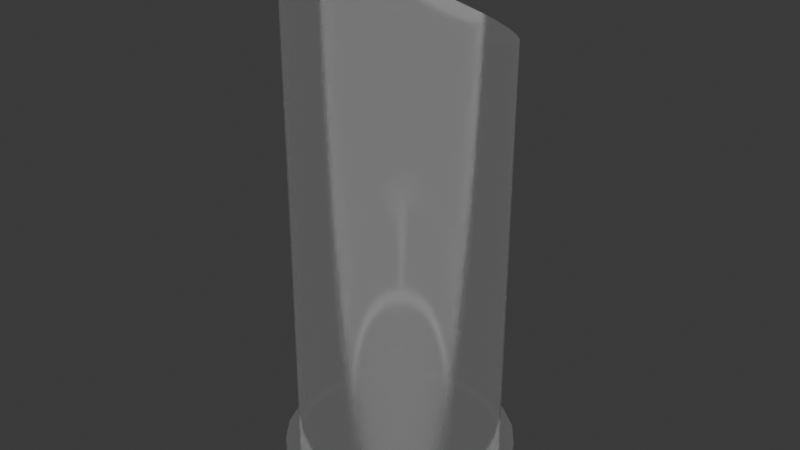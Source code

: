 # Source: 1282.1200.blend  (saved by Blender 4.5.91; exported with 4.5.12 LTS)
import bpy
from mathutils import Matrix  # noqa: F401  (used for matrix-valued properties, if any)

bpy.ops.wm.read_factory_settings(use_empty=True)
scene = bpy.context.scene
scene.name = 'Scene'

# ---- collections
col_1282_1200 = bpy.data.collections.new('1282.1200'); scene.collection.children.link(col_1282_1200)

# ---- materials (node trees are filled in below, after node groups)
mat_light_guide = bpy.data.materials.new('light_guide')

# ---- material node trees
mat_light_guide.use_nodes = True; mat_light_guide.node_tree.nodes.clear()
_N = mat_light_guide.node_tree.nodes; _L = mat_light_guide.node_tree.links
n0 = _N.new('ShaderNodeBsdfGlass'); n0.name = 'Glass BSDF'; n0.location = (-609, 445)
n0.distribution = 'BECKMANN'
n0.inputs[1].default_value = 0.2
n0.inputs[2].default_value = 0.7
n1 = _N.new('ShaderNodeOutputMaterial'); n1.name = 'Material Output.001'; n1.location = (275, 459)
n2 = _N.new('ShaderNodeMixShader'); n2.name = 'Mix Shader'; n2.location = (55, 438)
n2.inputs[0].default_value = 0.1
n3 = _N.new('ShaderNodeBsdfTransparent'); n3.name = 'Transparent BSDF'; n3.location = (-266, 275)
n3.inputs[0].default_value = (0.7314, 0.7314, 0.7314, 1.0)
n4 = _N.new('ShaderNodeAddShader'); n4.name = 'Add Shader'; n4.location = (-271, 512)
_L.new(n0.outputs[0], n4.inputs[0])
_L.new(n0.outputs[0], n4.inputs[1])
_L.new(n2.outputs[0], n1.inputs[0])
_L.new(n3.outputs[0], n2.inputs[2])
_L.new(n4.outputs[0], n2.inputs[1])
n1.is_active_output = True

# ---- world
world_world = bpy.data.worlds.new('World'); scene.world = world_world
world_world.use_nodes = True; world_world.node_tree.nodes.clear()
_N = world_world.node_tree.nodes; _L = world_world.node_tree.links
n0 = _N.new('ShaderNodeOutputWorld'); n0.name = 'World Output'; n0.location = (200, 100)
n1 = _N.new('ShaderNodeBackground'); n1.name = 'Background'; n1.location = (-200, 100)
n1.inputs[0].default_value = (0.05088, 0.05088, 0.05088, 1.0)
_L.new(n1.outputs[0], n0.inputs[0])
n0.is_active_output = True
world_world.color = (0.05088, 0.05088, 0.05088)
world_world.sun_shadow_jitter_overblur = 0.0

# ---- meshes
me_1282_1200 = bpy.data.meshes.new('1282.1200')
me_1282_1200.from_pydata([(-0.6894, 1.218, 5.954), (-0.3928, 1.344, 5.882), (0.1534, 1.392, 5.855), (0.6506, 1.24, 5.942), (0.8694, 1.097, 6.023), (1.21, 0.7045, 6.247), (1.366, -0.305, 6.824), (1.286, -0.5533, 6.966), (1.161, -0.7825, 7.097), (0.9955, -0.9844, 7.212), (0.7954, -1.152, 7.308), (0.5677, -1.28, 7.381), (-0.199, -1.386, 7.442), (-0.6909, -1.218, 7.346), (-1.088, -0.8817, 7.154), (-1.334, -0.4241, 6.892), (-1.344, 0.3931, 6.425), (-1.179, 0.7546, 6.219), (-0.9496, 1.029, 6.062), (-0.1076, 1.396, 5.852), (0.4091, 1.339, 5.885), (1.058, 0.9169, 6.126), (1.32, 0.4677, 6.383), (1.383, 0.2146, 6.527), (1.399, -0.046, 6.676), (0.3203, -1.363, 7.429), (0.06172, -1.399, 7.449), (-0.4528, -1.325, 7.407), (-0.9049, -1.068, 7.26), (-1.232, -0.6645, 7.03), (-1.383, -0.2146, 6.773), (-1.4, 0.0, 6.65), (-1.4, 0.0, 0.45), (-0.9899, 0.9899, 0.45), (-0.7, 1.212, 0.45), (0.0, 1.4, 0.45), (1.4, 0.0, 0.45), (0.9899, -0.9899, 0.45), (0.7, -1.212, 0.45), (0.3623, -1.352, 0.45), (-1.212, -0.7, 0.45), (-1.352, -0.3623, 0.45), (-1.131, -1.131, 0.45), (-0.4141, -1.545, 0.45), (0.0, -1.6, 0.45), (0.8, -1.386, 0.45), (1.131, -1.131, 0.45), (1.6, 0.0, 0.45), (-1.386, 0.8, 0.45), (-1.545, 0.4141, 0.45), (-1.6, 0.0, 0.45), (-1.545, -0.4141, 0.0), (-1.386, -0.8, 0.0), (0.0, -1.6, 0.0), (0.4141, -1.545, 0.0), (0.8, -1.386, 0.0), (1.386, -0.8, 0.0), (1.6, 0.0, 0.0), (1.545, 0.4141, 0.0), (1.386, 0.8, 0.0), (0.8, 1.386, 0.0), (0.4141, 1.545, 0.0), (0.0, 1.6, 0.0), (-0.8, 1.386, 0.0), (-1.6, 0.0, 0.0), (-1.545, -0.4141, 0.45), (-1.386, -0.8, 0.45), (-0.8, -1.386, 0.45), (0.4141, -1.545, 0.45), (1.386, -0.8, 0.45), (1.545, -0.4141, 0.45), (1.545, 0.4141, 0.45), (1.386, 0.8, 0.45), (1.131, 1.131, 0.45), (0.8, 1.386, 0.45), (0.4141, 1.545, 0.45), (0.0, 1.6, 0.45), (-0.4141, 1.545, 0.45), (-0.8, 1.386, 0.45), (-1.131, 1.131, 0.45), (-1.352, 0.3623, 0.45), (-1.212, 0.7, 0.45), (-0.3623, 1.352, 0.45), (0.3623, 1.352, 0.45), (0.7, 1.212, 0.45), (0.9899, 0.9899, 0.45), (1.212, 0.7, 0.45), (1.352, 0.3623, 0.45), (1.352, -0.3623, 0.45), (1.212, -0.7, 0.45), (0.0, -1.4, 0.45), (-0.3623, -1.352, 0.45), (-0.7, -1.212, 0.45), (-0.9899, -0.9899, 0.45), (-1.131, -1.131, 0.0), (-0.8, -1.386, 0.0), (-0.4141, -1.545, 0.0), (1.131, -1.131, 0.0), (1.545, -0.4141, 0.0), (1.131, 1.131, 0.0), (-0.4141, 1.545, 0.0), (-1.131, 1.131, 0.0), (-1.386, 0.8, 0.0), (-1.545, 0.4141, 0.0)], [], [(69, 46, 97, 56), (67, 42, 94, 95), (101, 102, 48, 79), (61, 62, 76, 75), (20, 2, 19, 1, 0, 18, 17, 16, 31, 30, 15, 29, 14, 28, 13, 27, 12, 26, 25, 11, 10, 9, 8, 7, 6, 24, 23, 22, 5, 21, 4, 3), (50, 49, 103, 64), (6, 7, 89, 88), (31, 16, 80, 32), (15, 30, 41), (16, 17, 81, 80), (9, 10, 38, 37), (28, 14, 93), (11, 25, 39, 38), (19, 2, 83, 35), (12, 27, 91), (0, 1, 82, 34), (18, 0, 34, 33), (10, 11, 38), (17, 18, 33, 81), (86, 85, 21, 5), (7, 8, 89), (22, 23, 36, 87), (25, 26, 90, 39), (23, 24, 36), (32, 41, 30, 31), (14, 29, 40, 93), (4, 21, 85), (13, 28, 93, 92), (88, 36, 24, 6), (1, 19, 35, 82), (2, 20, 83), (27, 13, 92, 91), (29, 15, 41, 40), (3, 4, 85, 84), (37, 89, 8, 9), (5, 22, 87, 86), (43, 67, 95, 96), (70, 69, 56, 98), (44, 43, 96, 53), (66, 65, 51, 52), (99, 60, 74, 73), (58, 59, 72, 71), (71, 47, 57, 58), (68, 44, 53, 54), (60, 61, 75, 74), (59, 99, 73, 72), (100, 63, 78, 77), (64, 51, 65, 50), (42, 66, 52, 94), (20, 3, 84, 83), (63, 101, 79, 78), (45, 68, 54, 55), (47, 70, 98, 57), (102, 103, 49, 48), (79, 48, 49, 50, 65, 66, 42, 67, 43, 44, 68, 39, 90, 91, 92, 93, 40, 41, 32, 80, 81, 33, 34, 82, 35, 83, 84, 85, 86, 87, 36, 88, 89, 37, 38, 45, 46, 69, 70, 47, 71, 72, 73, 74, 75, 76, 77, 78), (38, 39, 68, 45), (57, 98, 56, 97, 55, 54, 53, 96, 95, 94, 52, 51, 64, 103, 102, 101, 63, 100, 62, 61, 60, 99, 59, 58), (46, 45, 55, 97), (77, 76, 62, 100), (26, 12, 91, 90)])
me_1282_1200.polygons.foreach_set('use_smooth', [True] * 60)
_k = set([(0, 1), (0, 18), (1, 19), (2, 19), (2, 20), (3, 4), (3, 20), (4, 21), (5, 21), (5, 22), (6, 7), (6, 24), (7, 8), (8, 9), (9, 10), (10, 11), (11, 25), (12, 26), (12, 27), (13, 27), (13, 28), (14, 28), (14, 29), (15, 29), (15, 30), (16, 17), (16, 31), (17, 18), (22, 23), (23, 24), (25, 26), (30, 31), (32, 41), (32, 80), (33, 34), (33, 81), (34, 82), (35, 82), (35, 83), (36, 87), (36, 88), (37, 38), (37, 89), (38, 39), (39, 90), (40, 41), (40, 93), (42, 66), (42, 67), (43, 44), (43, 67), (44, 68), (45, 46), (45, 68), (46, 69), (47, 70), (47, 71), (48, 49), (48, 79), (49, 50), (50, 65), (51, 52), (51, 64), (52, 94), (53, 54), (53, 96), (54, 55), (55, 97), (56, 97), (56, 98), (57, 58), (57, 98), (58, 59), (59, 99), (60, 61), (60, 99), (61, 62), (62, 100), (63, 100), (63, 101), (64, 103), (65, 66), (69, 70), (71, 72), (72, 73), (73, 74), (74, 75), (75, 76), (76, 77), (77, 78), (78, 79), (80, 81), (83, 84), (84, 85), (85, 86), (86, 87), (88, 89), (90, 91), (91, 92), (92, 93), (94, 95), (95, 96), (101, 102), (102, 103)])
me_1282_1200.attributes.new('sharp_edge', 'BOOLEAN', 'EDGE').data.foreach_set('value', [ (min(e.vertices), max(e.vertices)) in _k for e in me_1282_1200.edges])
_uv = me_1282_1200.uv_layers.new(name='UVMap')
_uv.uv.foreach_set('vector', [0.933, 0.25, 0.8536, 0.1464, 0.8536, 0.1464, 0.933, 0.25, 0.25, 0.06699, 0.1464, 0.1464, 0.1464, 0.1464, 0.25, 0.06699, 0.1464, 0.8536, 0.06699, 0.75, 0.06699, 0.75, 0.1464, 0.8536, 0.6294, 0.983, 0.5, 1.0, 0.5, 1.0, 0.6294, 0.983, 0.6463, 0.9796, 0.555, 0.9985, 0.4617, 1.0, 0.3598, 0.9814, 0.2538, 0.9365, 0.1609, 0.8686, 0.07886, 0.7705, 0.02012, 0.6412, 0.0, 0.5005, 0.005911, 0.4237, 0.0235, 0.3487, 0.05992, 0.2627, 0.1116, 0.185, 0.1769, 0.1182, 0.2533, 0.06476, 0.3384, 0.02644, 0.429, 0.0046, 0.5222, 0.0, 0.6146, 0.0128, 0.703, 0.04256, 0.7843, 0.08823, 0.8558, 0.1482, 0.9149, 0.2205, 0.9595, 0.3025, 0.9883, 0.3914, 1.0, 0.484, 0.9944, 0.5773, 0.9715, 0.6678, 0.9323, 0.7526, 0.8781, 0.8286, 0.8107, 0.8932, 0.7325, 0.9441, 0.0, 0.5, 0.01704, 0.6294, 0.01704, 0.6294, 0.0, 0.5, 0.9107, 0.988, 0.931, 0.9593, 0.0, 0.933, 0.0, 0.983, 0.8858, 0.0, 0.8537, 0.02011, 0.0, 0.01704, 0.0, 0.0, 0.9204, 0.0235, 0.9033, 0.005909, 0.0, 0.01704, 0.8537, 0.02011, 0.8242, 0.07884, 0.0, 0.06699, 0.0, 0.01704, 0.9662, 0.8555, 0.9799, 0.7841, 0.0, 0.75, 0.0, 0.8536, 0.973, 0.1768, 0.9578, 0.1116, 0.0, 0.1464, 0.9903, 0.7028, 0.9971, 0.6144, 0.0, 0.6294, 0.0, 0.75, 0.7719, 0.4616, 0.7722, 0.5548, 0.0, 0.6294, 0.0, 0.5, 0.999, 0.4289, 0.994, 0.3383, 0.0, 0.3706, 0.7863, 0.2538, 0.7761, 0.3597, 0.0, 0.3706, 0.0, 0.25, 0.8018, 0.1609, 0.7863, 0.2538, 0.0, 0.25, 0.0, 0.1464, 0.9799, 0.7841, 0.9903, 0.7028, 0.0, 0.75, 0.8242, 0.07884, 0.8018, 0.1609, 0.0, 0.1464, 0.0, 0.06699, 0.0, 0.933, 0.0, 0.8536, 0.811, 0.8779, 0.8283, 0.9321, 0.931, 0.9593, 0.9497, 0.9146, 0.0, 0.933, 0.8476, 0.9713, 0.8683, 0.9941, 0.0, 1.0, 0.0, 0.983, 0.9971, 0.6144, 1.0, 0.522, 0.0, 0.5, 0.0, 0.6294, 0.8683, 0.9941, 0.8896, 0.9997, 0.0, 1.0, 0.0, 0.0, 0.0, 0.01704, 0.9033, 0.005909, 0.8858, 0.0, 0.9578, 0.1116, 0.9401, 0.0599, 0.0, 0.06699, 0.0, 0.1464, 0.7962, 0.8105, 0.811, 0.8779, 0.0, 0.8536, 0.9852, 0.2533, 0.973, 0.1768, 0.0, 0.1464, 0.0, 0.25, 0.0, 0.983, 0.0, 1.0, 0.8896, 0.9997, 0.9107, 0.988, 0.7761, 0.3597, 0.7719, 0.4616, 0.0, 0.5, 0.0, 0.3706, 0.7722, 0.5548, 0.7765, 0.6461, 0.0, 0.6294, 0.994, 0.3383, 0.9852, 0.2533, 0.0, 0.25, 0.0, 0.3706, 0.9401, 0.0599, 0.9204, 0.0235, 0.0, 0.01704, 0.0, 0.06699, 0.7846, 0.7323, 0.7962, 0.8105, 0.0, 0.8536, 0.0, 0.75, 0.0, 0.8536, 0.0, 0.933, 0.9497, 0.9146, 0.9662, 0.8555, 0.8283, 0.9321, 0.8476, 0.9713, 0.0, 0.983, 0.0, 0.933, 0.3706, 0.01704, 0.25, 0.06699, 0.25, 0.06699, 0.3706, 0.01704, 0.983, 0.3706, 0.933, 0.25, 0.933, 0.25, 0.983, 0.3706, 0.5, 0.0, 0.3706, 0.01704, 0.3706, 0.01704, 0.5, 0.0, 0.06699, 0.25, 0.01704, 0.3706, 0.01704, 0.3706, 0.06699, 0.25, 0.8536, 0.8536, 0.75, 0.933, 0.75, 0.933, 0.8536, 0.8536, 0.983, 0.6294, 0.933, 0.75, 0.933, 0.75, 0.983, 0.6294, 0.983, 0.6294, 1.0, 0.5, 1.0, 0.5, 0.983, 0.6294, 0.6294, 0.01704, 0.5, 0.0, 0.5, 0.0, 0.6294, 0.01704, 0.75, 0.933, 0.6294, 0.983, 0.6294, 0.983, 0.75, 0.933, 0.933, 0.75, 0.8536, 0.8536, 0.8536, 0.8536, 0.933, 0.75, 0.3706, 0.983, 0.25, 0.933, 0.25, 0.933, 0.3706, 0.983, 0.0, 0.5, 0.01704, 0.3706, 0.01704, 0.3706, 0.0, 0.5, 0.1464, 0.1464, 0.06699, 0.25, 0.06699, 0.25, 0.1464, 0.1464, 0.7765, 0.6461, 0.7846, 0.7323, 0.0, 0.75, 0.0, 0.6294, 0.25, 0.933, 0.1464, 0.8536, 0.1464, 0.8536, 0.25, 0.933, 0.75, 0.06699, 0.6294, 0.01704, 0.6294, 0.01704, 0.75, 0.06699, 1.0, 0.5, 0.983, 0.3706, 0.983, 0.3706, 1.0, 0.5, 0.06699, 0.75, 0.01704, 0.6294, 0.01704, 0.6294, 0.06699, 0.75, 0.1464, 0.8536, 0.06699, 0.75, 0.01704, 0.6294, 0.0, 0.5, 0.01704, 0.3706, 0.06699, 0.25, 0.1464, 0.1464, 0.25, 0.06699, 0.3706, 0.01704, 0.5, 0.0, 0.6294, 0.01704, 0.6132, 0.07741, 0.5, 0.0625, 0.3868, 0.07741, 0.2812, 0.1211, 0.1906, 0.1906, 0.1211, 0.2812, 0.07741, 0.3868, 0.0625, 0.5, 0.07741, 0.6132, 0.1211, 0.7188, 0.1906, 0.8094, 0.2812, 0.8789, 0.3868, 0.9226, 0.5, 0.9375, 0.6132, 0.9226, 0.7188, 0.8789, 0.8094, 0.8094, 0.8789, 0.7188, 0.9226, 0.6132, 0.9375, 0.5, 0.9226, 0.3868, 0.8789, 0.2812, 0.8094, 0.1906, 0.7188, 0.1211, 0.75, 0.06699, 0.8536, 0.1464, 0.933, 0.25, 0.983, 0.3706, 1.0, 0.5, 0.983, 0.6294, 0.933, 0.75, 0.8536, 0.8536, 0.75, 0.933, 0.6294, 0.983, 0.5, 1.0, 0.3706, 0.983, 0.25, 0.933, 0.7188, 0.1211, 0.6132, 0.07741, 0.6294, 0.01704, 0.75, 0.06699, 1.0, 0.5, 0.983, 0.3706, 0.933, 0.25, 0.8536, 0.1464, 0.75, 0.06699, 0.6294, 0.01704, 0.5, 0.0, 0.3706, 0.01704, 0.25, 0.06699, 0.1464, 0.1464, 0.06699, 0.25, 0.01704, 0.3706, 0.0, 0.5, 0.01704, 0.6294, 0.06699, 0.75, 0.1464, 0.8536, 0.25, 0.933, 0.3706, 0.983, 0.5, 1.0, 0.6294, 0.983, 0.75, 0.933, 0.8536, 0.8536, 0.933, 0.75, 0.983, 0.6294, 0.8536, 0.1464, 0.75, 0.06699, 0.75, 0.06699, 0.8536, 0.1464, 0.3706, 0.983, 0.5, 1.0, 0.5, 1.0, 0.3706, 0.983, 1.0, 0.522, 0.999, 0.4289, 0.0, 0.3706, 0.0, 0.5])
me_1282_1200.materials.append(mat_light_guide)
me_1282_1200.update()
me_1282_1200.normals_split_custom_set([tuple(v) for v in zip(*[iter([0.833, -0.5527, -0.02289, 0.7472, -0.6639, -0.03042, 0.7411, -0.669, 0.05573, 0.901, -0.4338, 0.0, -0.5527, -0.833, -0.02289, -0.6639, -0.7472, -0.03042, -0.6739, -0.7372, 0.04899, -0.4325, -0.9016, 0.0, -0.7362, 0.6751, 0.0472, -0.9025, 0.4308, 0.0, -0.831, 0.5562, 0.0, -0.7371, 0.674, -0.04883, 0.1955, 0.9782, 0.07035, -0.03855, 0.9993, 0.0, 0.07492, 0.9972, 0.0, 0.2151, 0.9754, -0.04883, -0.04919, 0.5056, 0.8613, -0.0391, 0.4964, 0.8672, -0.05453, 0.4854, 0.8726, 0.007513, 0.462, 0.8868, 0.01403, 0.4572, 0.8893, -0.03137, 0.458, 0.8884, -0.01892, 0.4539, 0.8909, -0.01021, 0.4231, 0.906, 0.001022, 0.4959, 0.8684, 0.006, 0.4704, 0.8824, -0.008051, 0.5312, 0.8472, 0.02117, 0.4639, 0.8856, 0.02287, 0.4725, 0.8811, 0.0285, 0.4759, 0.879, 0.03387, 0.4805, 0.8763, 0.03464, 0.4875, 0.8724, 0.03732, 0.494, 0.8687, 0.06458, 0.504, 0.8613, -0.00646, 0.5252, 0.851, -0.0102, 0.5229, 0.8523, -0.01567, 0.5243, 0.8514, -0.02085, 0.5253, 0.8507, -0.0229, 0.5233, 0.8518, -0.02183, 0.5194, 0.8543, -0.02769, 0.5228, 0.852, -0.03281, 0.5244, 0.8508, -0.02573, 0.5174, 0.8554, -0.02866, 0.5181, 0.8549, -0.04079, 0.5192, 0.8537, -0.03339, 0.5121, 0.8583, -0.03044, 0.5076, 0.8611, -0.03622, 0.5059, 0.8618, -1.0, 0.0, 0.0, -0.9774, 0.2019, -0.0634, -0.976, 0.2109, 0.05342, -1.0, 0.0, 0.0, 0.958, -0.2862, -0.01579, 0.8934, -0.449, -0.01728, 0.9328, -0.3604, -0.0008212, 0.9093, -0.4161, 0.0004807, -1.0, -0.005537, -0.0009334, -0.9508, 0.3072, -0.03965, -0.9853, 0.1611, 0.05692, -0.9935, -0.1142, -0.0004113, -0.929, -0.3696, 0.01936, -0.9883, -0.1516, -0.01491, -0.9132, -0.4075, -0.001035, -0.9508, 0.3072, -0.03965, -0.8396, 0.5428, -0.02057, -0.9353, 0.3538, 0.0001426, -0.9853, 0.1611, 0.05692, 0.6745, -0.7376, -0.03139, 0.5361, -0.8435, -0.0314, 0.5414, -0.8407, -0.001571, 0.5697, -0.8219, 0.001276, -0.6564, -0.7543, -0.01389, -0.7817, -0.6235, -0.01497, -0.8069, -0.5907, -5.106e-05, 0.3809, -0.9241, -0.03062, 0.2113, -0.9768, -0.03524, 0.3043, -0.9515, 0.04473, 0.5414, -0.8407, -0.001571, -0.02753, 0.9996, 0.001301, 0.1529, 0.9882, 0.005446, 0.1428, 0.9841, 0.1058, 0.1604, 0.987, 4.469e-05, -0.1749, -0.9846, -0.004441, -0.3472, -0.9378, -0.008124, -0.1067, -0.9943, -0.000777, -0.506, 0.8612, -0.04867, -0.2948, 0.9547, -0.04137, -0.3659, 0.9247, 0.1047, -0.6436, 0.7653, 0.002469, -0.6644, 0.7472, -0.0171, -0.506, 0.8612, -0.04867, -0.6436, 0.7653, 0.002469, -0.8115, 0.5844, -0.0002867, 0.5361, -0.8435, -0.0314, 0.3809, -0.9241, -0.03062, 0.5414, -0.8407, -0.001571, -0.8396, 0.5428, -0.02057, -0.6644, 0.7472, -0.0171, -0.8115, 0.5844, -0.0002867, -0.9353, 0.3538, 0.0001426, 0.9413, 0.3376, 0.001545, 0.8078, 0.5894, -0.000693, 0.7956, 0.6058, 0.003837, 0.9005, 0.4348, 0.001094, 0.8934, -0.449, -0.01728, 0.7954, -0.6056, -0.02555, 0.9328, -0.3604, -0.0008212, 0.9631, 0.2693, 0.001426, 0.9962, 0.08709, -0.003094, 0.9872, 0.1593, 0.003015, 0.9941, 0.1081, -3.305e-06, 0.2113, -0.9768, -0.03524, -0.0268, -0.9996, -0.00203, -0.1555, -0.9878, 0.0002393, 0.3043, -0.9515, 0.04473, 0.9962, 0.08709, -0.003094, 0.9936, -0.1126, -0.01232, 0.9872, 0.1593, 0.003015, -0.9935, -0.1142, -0.0004113, -0.9132, -0.4075, -0.001035, -0.9883, -0.1516, -0.01491, -1.0, -0.005537, -0.0009334, -0.7817, -0.6235, -0.01497, -0.886, -0.4632, -0.02049, -0.792, -0.5998, 0.1141, -0.8069, -0.5907, -5.106e-05, 0.6619, 0.7496, 0.005381, 0.7956, 0.6058, 0.003837, 0.8078, 0.5894, -0.000693, -0.5114, -0.8593, -0.01241, -0.6564, -0.7543, -0.01389, -0.8069, -0.5907, -5.106e-05, -0.6464, -0.763, 0.001304, 0.9093, -0.4161, 0.0004807, 0.9872, 0.1593, 0.003015, 0.9936, -0.1126, -0.01232, 0.958, -0.2862, -0.01579, -0.2948, 0.9547, -0.04137, -0.02753, 0.9996, 0.001301, 0.1604, 0.987, 4.469e-05, -0.3659, 0.9247, 0.1047, 0.1529, 0.9882, 0.005446, 0.3512, 0.9363, 0.01089, 0.1428, 0.9841, 0.1058, -0.3472, -0.9378, -0.008124, -0.5114, -0.8593, -0.01241, -0.6464, -0.763, 0.001304, -0.1067, -0.9943, -0.000777, -0.886, -0.4632, -0.02049, -0.929, -0.3696, 0.01936, -0.9132, -0.4075, -0.001035, -0.792, -0.5998, 0.1141, 0.5118, 0.8591, 0.006267, 0.6619, 0.7496, 0.005381, 0.8078, 0.5894, -0.000693, 0.6376, 0.7704, 0.0007613, 0.5697, -0.8219, 0.001276, 0.9328, -0.3604, -0.0008212, 0.7954, -0.6056, -0.02555, 0.6745, -0.7376, -0.03139, 0.9005, 0.4348, 0.001094, 0.9631, 0.2693, 0.001426, 0.9941, 0.1081, -3.305e-06, 0.9413, 0.3376, 0.001545, -0.3183, -0.9477, -0.02289, -0.5527, -0.833, -0.02289, -0.4325, -0.9016, 0.0, -0.1851, -0.9827, 0.0, 0.9415, -0.3357, -0.02969, 0.833, -0.5527, -0.02289, 0.901, -0.4338, 0.0, 0.9856, -0.1689, 0.0, -0.06216, -0.9978, -0.02289, -0.3183, -0.9477, -0.02289, -0.1851, -0.9827, 0.0, 0.07477, -0.9972, 0.0, -0.8952, -0.4451, -0.02289, -0.9522, -0.3014, -0.04885, -0.949, -0.3098, 0.05863, -0.8234, -0.5674, 0.0, 0.6938, 0.7199, 0.0202, 0.4338, 0.901, 0.0, 0.5562, 0.831, 0.0, 0.674, 0.7371, -0.04883, 0.9551, 0.2817, 0.09223, 0.8144, 0.5803, 0.0, 0.8972, 0.4416, 0.0, 0.954, 0.2967, -0.04341, 0.954, 0.2967, -0.04341, 0.9978, 0.04468, -0.04883, 0.9989, 0.01214, 0.04492, 0.9551, 0.2817, 0.09223, 0.2021, -0.9791, -0.02143, -0.06216, -0.9978, -0.02289, 0.07477, -0.9972, 0.0, 0.3497, -0.9369, 0.0, 0.4338, 0.901, 0.0, 0.1955, 0.9782, 0.07035, 0.2151, 0.9754, -0.04883, 0.5562, 0.831, 0.0, 0.8144, 0.5803, 0.0, 0.6938, 0.7199, 0.0202, 0.674, 0.7371, -0.04883, 0.8972, 0.4416, 0.0, -0.2865, 0.9514, 0.1128, -0.5634, 0.8262, 0.0, -0.4416, 0.8972, 0.0, -0.3061, 0.9504, -0.05432, -1.0, 0.0, 0.0, -0.949, -0.3098, 0.05863, -0.9522, -0.3014, -0.04885, -1.0, 0.0, 0.0, -0.6639, -0.7472, -0.03042, -0.8952, -0.4451, -0.02289, -0.8234, -0.5674, 0.0, -0.6739, -0.7372, 0.04899, 0.3512, 0.9363, 0.01089, 0.5118, 0.8591, 0.006267, 0.6376, 0.7704, 0.0007613, 0.1428, 0.9841, 0.1058, -0.5634, 0.8262, 0.0, -0.7362, 0.6751, 0.0472, -0.7371, 0.674, -0.04883, -0.4416, 0.8972, 0.0, 0.4487, -0.8934, -0.02143, 0.2021, -0.9791, -0.02143, 0.3497, -0.9369, 0.0, 0.5328, -0.8463, 0.0, 0.9978, 0.04468, -0.04883, 0.9415, -0.3357, -0.02969, 0.9856, -0.1689, 0.0, 0.9989, 0.01214, 0.04492, -0.9025, 0.4308, 0.0, -0.976, 0.2109, 0.05342, -0.9774, 0.2019, -0.0634, -0.831, 0.5562, 0.0, 0.06236, -0.006643, 0.998, -0.024, -0.05794, 0.998, 0.07441, 0.03301, 0.9967, -3.755e-08, 0.0, 1.0, 0.03693, 0.05068, 0.998, 0.05205, -0.03506, 0.998, -0.01352, 0.06128, 0.998, 0.06261, -0.004338, 0.998, 0.0616, 0.01201, 0.998, 0.05639, 0.02755, 0.998, 0.04431, 0.03856, 0.9983, -0.03533, -0.05198, 0.998, 0.1496, 0.01817, 0.9886, -0.1369, 0.0567, 0.989, 0.1582, -0.06865, 0.985, 0.1154, -0.09058, 0.9892, -0.1509, 0.05633, 0.9869, -0.01944, 0.1477, 0.9888, 0.01475, 0.112, 0.9936, -0.01764, 0.1092, 0.9939, 0.09403, 0.1225, 0.988, 0.1222, 0.09377, 0.9881, 0.1523, 0.06677, 0.9861, 0.08598, 0.1203, 0.989, -0.153, -0.01802, 0.9881, 0.1392, 0.0611, 0.9884, -0.1478, 0.06389, 0.987, -0.1166, 0.09114, 0.989, -0.1022, 0.1388, 0.985, -0.05444, 0.1363, 0.9892, -0.01532, -0.1517, 0.9883, 0.02292, 0.1593, 0.987, -0.09022, -0.1176, 0.989, 0.1072, 0.135, 0.985, -0.04295, -0.01779, 0.9989, 0.03282, 0.04872, 0.9983, -0.06128, -0.01352, 0.998, 0.004338, 0.06261, 0.998, -0.01558, 0.0799, 0.9967, -0.04879, -0.0394, 0.998, -0.03282, -0.04503, 0.9984, -0.03818, 0.04975, 0.998, -0.006643, -0.06236, 0.998, -0.05794, 0.024, 0.998, 0.02543, -0.05732, 0.998, -0.07038, -0.009265, 0.9975, 0.05636, -0.04108, 0.9976, -0.04975, -0.03818, 0.998, -0.04295, -0.01779, 0.9989, -0.03533, -0.05198, 0.998, 0.04431, 0.03856, 0.9983, 0.03282, 0.04872, 0.9983, -0.0428, -0.01057, -0.999, -0.03333, -0.08046, -0.9962, -0.04313, -0.0562, -0.9975, -0.07115, 0.007596, -0.9974, -0.03348, -0.01387, -0.9993, -0.08952, -0.01179, -0.9959, -0.07024, 0.009247, -0.9975, -0.06611, 0.02738, -0.9974, -0.0573, 0.04397, -0.9974, 0.006677, 0.06255, -0.998, -0.02888, 0.06973, -0.9971, 0.04435, 0.06084, -0.9972, 0.0, 0.0, -1.0, 0.06271, 0.0278, -0.9976, 0.04508, 0.05874, -0.9973, 0.06026, -0.006433, -0.9982, 0.06545, 0.02711, -0.9975, 0.05342, -0.09696, -0.9939, 0.03621, -0.004767, -0.9993, 0.03659, -0.08254, -0.9959, 0.0562, -0.04313, -0.9975, -0.002753, -0.02579, -0.9997, 0.03455, -0.08342, -0.9959, -0.07928, -0.04369, -0.9959, 0.7472, -0.6639, -0.03042, 0.4487, -0.8934, -0.02143, 0.5328, -0.8463, 0.0, 0.7411, -0.669, 0.05573, -0.3061, 0.9504, -0.05432, 0.07492, 0.9972, 0.0, -0.03855, 0.9993, 0.0, -0.2865, 0.9514, 0.1128, -0.0268, -0.9996, -0.00203, -0.1749, -0.9846, -0.004441, -0.1067, -0.9943, -0.000777, -0.1555, -0.9878, 0.0002393])] * 3)])

# ---- objects
ob_1282_1200 = bpy.data.objects.new('1282.1200', me_1282_1200)

# ---- transforms, parenting, visibility, modifiers, constraints
ob_1282_1200.location = (0.0, 0.0, 0.0)
_m = ob_1282_1200.modifiers.new('Bevel', 'BEVEL')
_m.width = 0.003
_m.width_pct = 0.003
_m.segments = 3

# ---- collection membership
col_1282_1200.objects.link(ob_1282_1200)

# ---- scene / render settings (as saved in the file)
scene.frame_start = 1; scene.frame_end = 250; scene.frame_set(1)
scene.render.engine = 'CYCLES'
bpy.context.view_layer.update()

# ---- added for rendering (the .blend has no active camera and no usable light): camera, sun
cam_auto = bpy.data.cameras.new('AutoCamera')
cam_auto.lens = 50.0
cam_auto.sensor_width = 36.0
cam_auto.clip_end = 1000.0
ob_auto_camera = bpy.data.objects.new('AutoCamera', cam_auto)
scene.collection.objects.link(ob_auto_camera)
ob_auto_camera.location = (8.06345, -9.67614, 10.1748)
ob_auto_camera.rotation_euler = (1.09748, -7.21219e-08, 0.694738)
scene.camera = ob_auto_camera
light_auto_sun = bpy.data.lights.new('AutoSun', 'SUN')
light_auto_sun.energy = 3.0
light_auto_sun.angle = 0.0523599
ob_auto_sun = bpy.data.objects.new('AutoSun', light_auto_sun)
scene.collection.objects.link(ob_auto_sun)
ob_auto_sun.rotation_euler = (0.872665, 0.174533, 0.523599)
bpy.context.view_layer.update()
